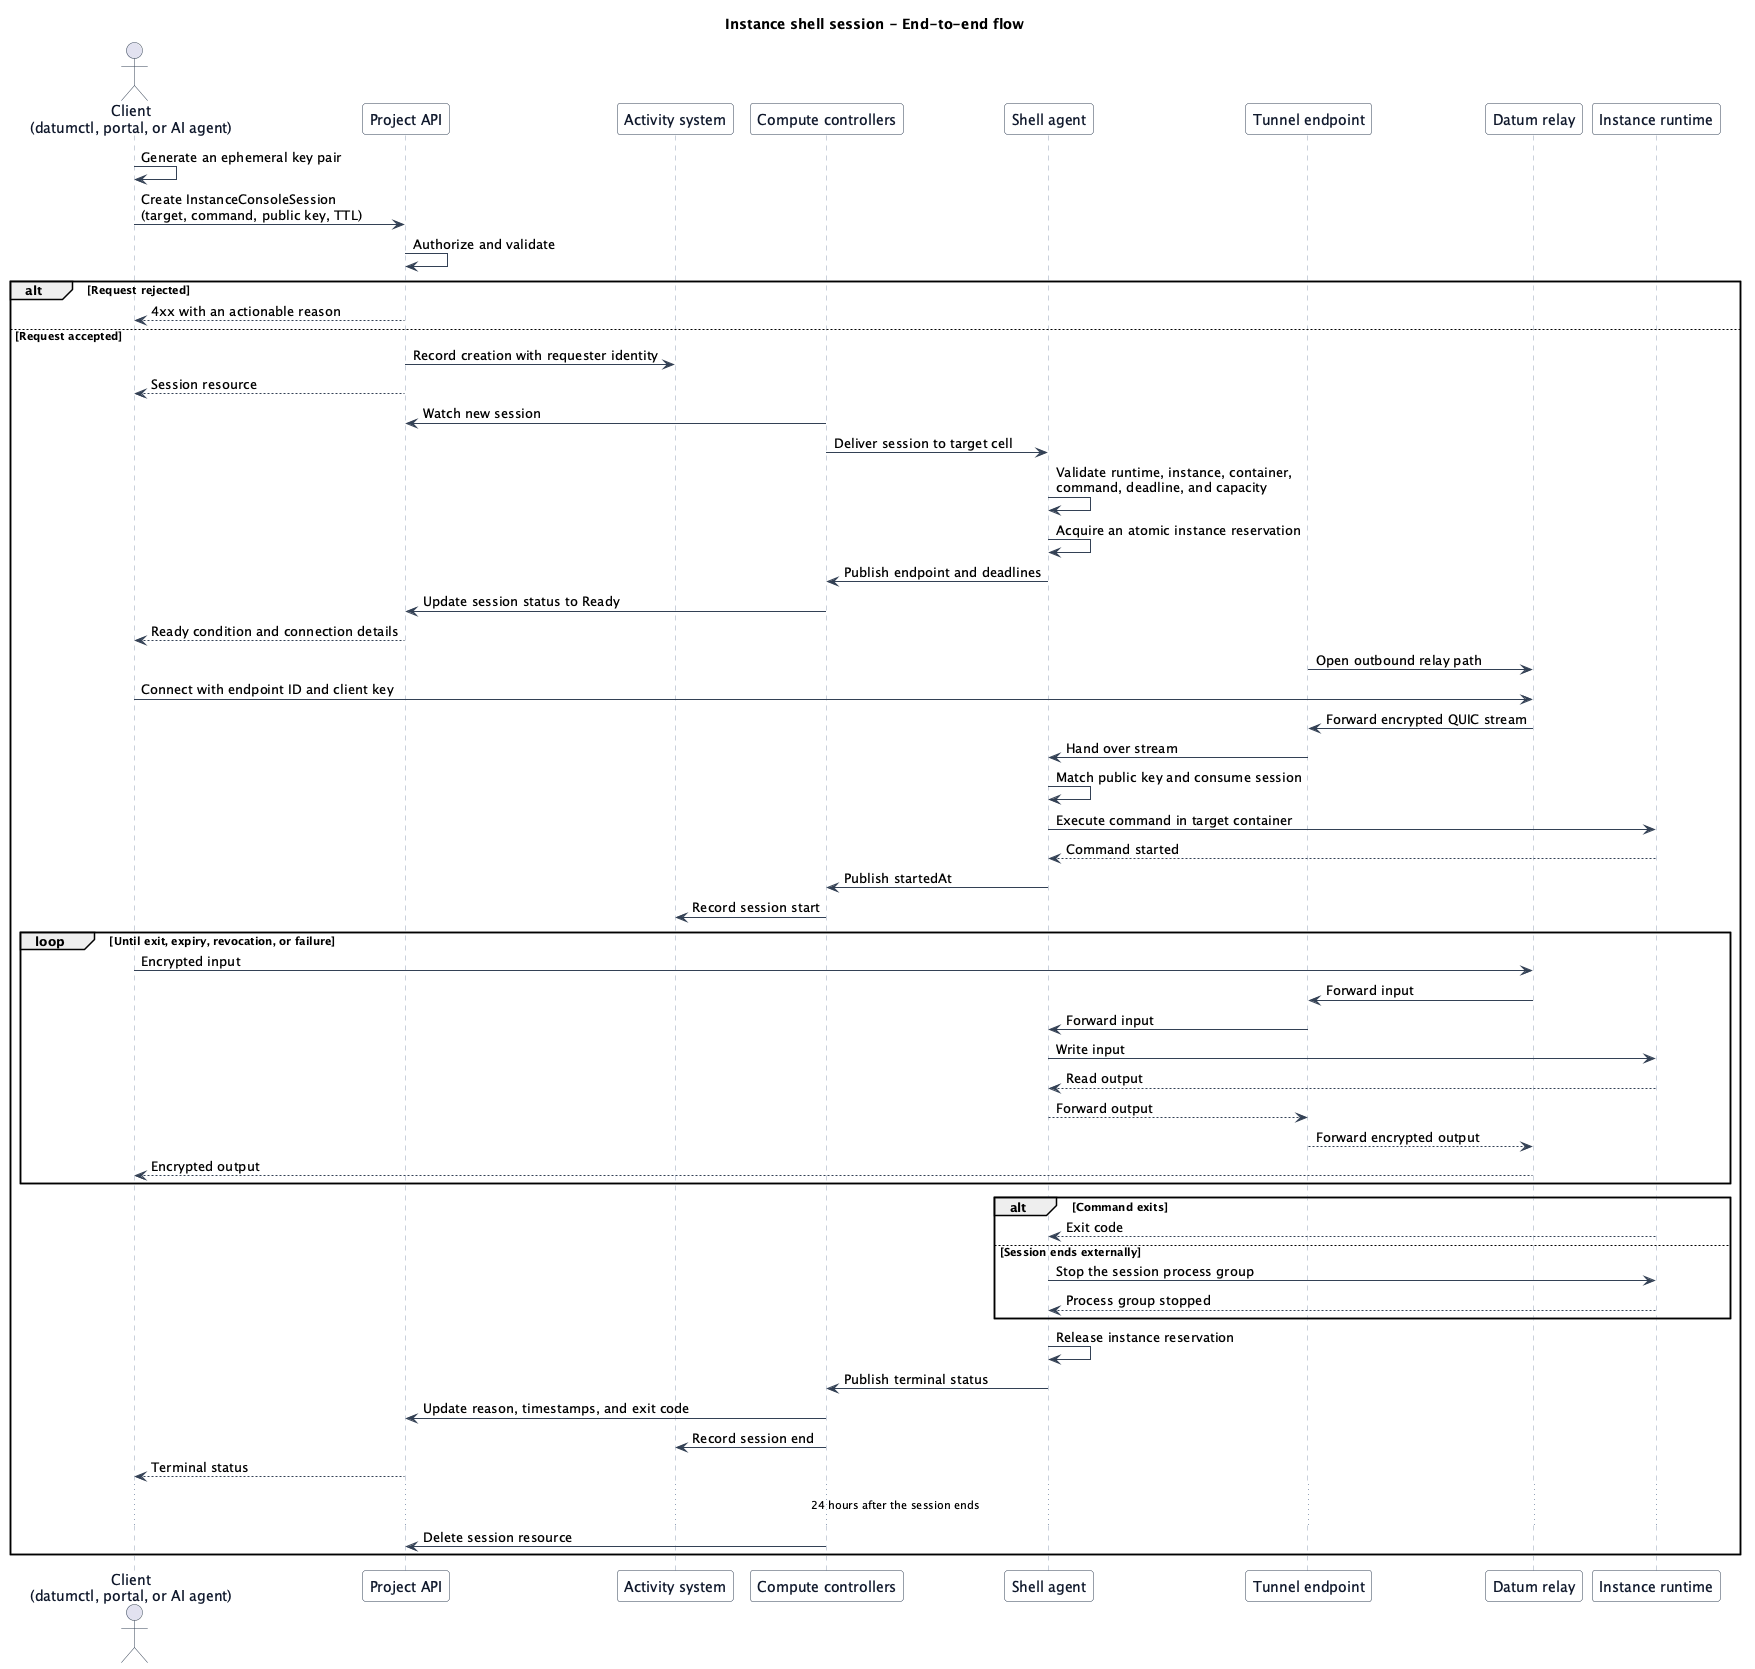

The diagram above was rendered by PlantUML. Its source (embedded in the PNG):
@startuml sequence-diagram

skinparam backgroundColor white
skinparam sequence {
    ArrowColor #334155
    ActorBorderColor #334155
    ActorFontColor #0F172A
    LifeLineBorderColor #94A3B8
    ParticipantBackgroundColor #F8FAFC
    ParticipantBorderColor #334155
    ParticipantFontColor #0F172A
}

title Instance shell session - End-to-end flow

actor "Client\n(datumctl, portal, or AI agent)" as p_client
participant "Project API" as p_api
participant "Activity system" as p_activity
participant "Compute controllers" as p_controllers
participant "Shell agent" as p_agent
participant "Tunnel endpoint" as p_tunnel
participant "Datum relay" as p_relay
participant "Instance runtime" as p_runtime

p_client -> p_client: Generate an ephemeral key pair
p_client -> p_api: Create InstanceConsoleSession\n(target, command, public key, TTL)
p_api -> p_api: Authorize and validate

alt Request rejected
    p_api --> p_client: 4xx with an actionable reason
else Request accepted
    p_api -> p_activity: Record creation with requester identity
    p_api --> p_client: Session resource

    p_controllers -> p_api: Watch new session
    p_controllers -> p_agent: Deliver session to target cell
    p_agent -> p_agent: Validate runtime, instance, container,\ncommand, deadline, and capacity
    p_agent -> p_agent: Acquire an atomic instance reservation
    p_agent -> p_controllers: Publish endpoint and deadlines
    p_controllers -> p_api: Update session status to Ready
    p_api --> p_client: Ready condition and connection details

    p_tunnel -> p_relay: Open outbound relay path
    p_client -> p_relay: Connect with endpoint ID and client key
    p_relay -> p_tunnel: Forward encrypted QUIC stream
    p_tunnel -> p_agent: Hand over stream
    p_agent -> p_agent: Match public key and consume session
    p_agent -> p_runtime: Execute command in target container
    p_runtime --> p_agent: Command started
    p_agent -> p_controllers: Publish startedAt
    p_controllers -> p_activity: Record session start

    loop Until exit, expiry, revocation, or failure
        p_client -> p_relay: Encrypted input
        p_relay -> p_tunnel: Forward input
        p_tunnel -> p_agent: Forward input
        p_agent -> p_runtime: Write input
        p_runtime --> p_agent: Read output
        p_agent --> p_tunnel: Forward output
        p_tunnel --> p_relay: Forward encrypted output
        p_relay --> p_client: Encrypted output
    end

    alt Command exits
        p_runtime --> p_agent: Exit code
    else Session ends externally
        p_agent -> p_runtime: Stop the session process group
        p_runtime --> p_agent: Process group stopped
    end
    p_agent -> p_agent: Release instance reservation
    p_agent -> p_controllers: Publish terminal status
    p_controllers -> p_api: Update reason, timestamps, and exit code
    p_controllers -> p_activity: Record session end
    p_api --> p_client: Terminal status

    ... 24 hours after the session ends ...
    p_controllers -> p_api: Delete session resource
end

@enduml